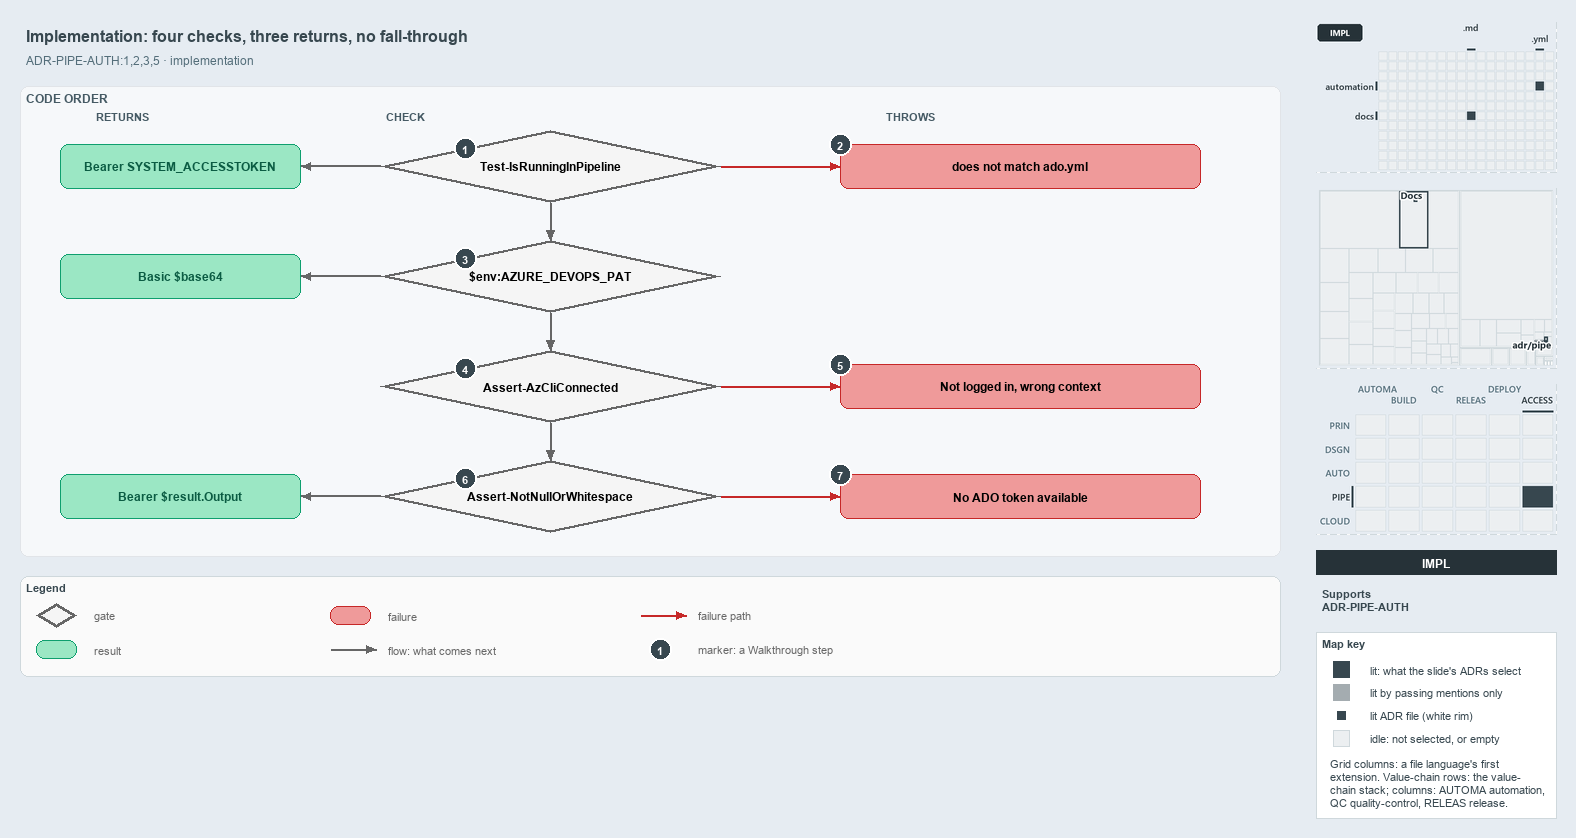

The diagram above was exported from draw.io. Its source (the exported page's mxGraphModel, read from the mxfile embedded in the PNG):
<mxGraphModel dx="1024" dy="768" grid="0" gridSize="10" guides="1" tooltips="1" connect="1" arrows="1" fold="1" page="1" pageScale="1" pageWidth="1572" pageHeight="690" background="#E6ECF2" math="0" shadow="0">
  <root>
    <mxCell id="0" />
    <mxCell id="1" parent="0" />
    <mxCell id="title" value="Implementation: four checks, three returns, no fall-through" style="text;html=1;align=left;verticalAlign=middle;fontSize=16;fontStyle=1;fontColor=#37474F;" vertex="1" parent="1">
      <mxGeometry x="20" y="14" width="1260" height="30" as="geometry" />
    </mxCell>
    <mxCell id="subtitle" value="ADR-PIPE-AUTH:1,2,3,5 &amp;#183; implementation" style="text;html=1;align=left;verticalAlign=middle;fontSize=12;fontColor=#546E7A;" vertex="1" parent="1">
      <mxGeometry x="20" y="44" width="1240" height="20" as="geometry" />
    </mxCell>
    <mxCell id="band" value="CODE ORDER" style="rounded=1;html=1;arcSize=3;fillColor=#F6F8FA;strokeColor=#E1E4E8;verticalAlign=top;align=left;spacingLeft=8;fontStyle=1;fontSize=12;fontColor=#455A64;" vertex="1" parent="1">
      <mxGeometry x="20" y="80" width="1260" height="470" as="geometry" />
    </mxCell>
    <mxCell id="col-result" value="RETURNS" style="text;html=1;align=left;verticalAlign=middle;fontSize=11;fontStyle=1;fontColor=#455A64;" vertex="1" parent="1">
      <mxGeometry x="90" y="100" width="120" height="18" as="geometry" />
    </mxCell>
    <mxCell id="col-check" value="CHECK" style="text;html=1;align=left;verticalAlign=middle;fontSize=11;fontStyle=1;fontColor=#455A64;" vertex="1" parent="1">
      <mxGeometry x="380" y="100" width="120" height="18" as="geometry" />
    </mxCell>
    <mxCell id="col-fail" value="THROWS" style="text;html=1;align=left;verticalAlign=middle;fontSize=11;fontStyle=1;fontColor=#455A64;" vertex="1" parent="1">
      <mxGeometry x="880" y="100" width="120" height="18" as="geometry" />
    </mxCell>
    <mxCell id="g-pipeline" value="&lt;b&gt;Test-IsRunningInPipeline&lt;/b&gt;" style="rhombus;whiteSpace=wrap;html=1;fillColor=#f5f5f5;strokeColor=#666666;strokeWidth=3;fontSize=12;" vertex="1" parent="1">
      <mxGeometry x="380" y="124" width="340" height="72" as="geometry" />
    </mxCell>
    <mxCell id="mark-1" value="1" style="ellipse;html=1;fillColor=#37474F;strokeColor=#FFFFFF;strokeWidth=2;fontColor=#FFFFFF;fontStyle=1;fontSize=11;" vertex="1" parent="1">
      <mxGeometry x="454.0" y="131.0" width="22" height="22" as="geometry" />
    </mxCell>
    <mxCell id="g-pat" value="&lt;b&gt;$env:AZURE_DEVOPS_PAT&lt;/b&gt;" style="rhombus;whiteSpace=wrap;html=1;fillColor=#f5f5f5;strokeColor=#666666;strokeWidth=3;fontSize=12;" vertex="1" parent="1">
      <mxGeometry x="380" y="234" width="340" height="72" as="geometry" />
    </mxCell>
    <mxCell id="mark-3" value="3" style="ellipse;html=1;fillColor=#37474F;strokeColor=#FFFFFF;strokeWidth=2;fontColor=#FFFFFF;fontStyle=1;fontSize=11;" vertex="1" parent="1">
      <mxGeometry x="454.0" y="241.0" width="22" height="22" as="geometry" />
    </mxCell>
    <mxCell id="g-azcli" value="&lt;b&gt;Assert-AzCliConnected&lt;/b&gt;" style="rhombus;whiteSpace=wrap;html=1;fillColor=#f5f5f5;strokeColor=#666666;strokeWidth=3;fontSize=12;" vertex="1" parent="1">
      <mxGeometry x="380" y="344" width="340" height="72" as="geometry" />
    </mxCell>
    <mxCell id="mark-4" value="4" style="ellipse;html=1;fillColor=#37474F;strokeColor=#FFFFFF;strokeWidth=2;fontColor=#FFFFFF;fontStyle=1;fontSize=11;" vertex="1" parent="1">
      <mxGeometry x="454.0" y="351.0" width="22" height="22" as="geometry" />
    </mxCell>
    <mxCell id="g-token" value="&lt;b&gt;Assert-NotNullOrWhitespace&lt;/b&gt;" style="rhombus;whiteSpace=wrap;html=1;fillColor=#f5f5f5;strokeColor=#666666;strokeWidth=3;fontSize=12;" vertex="1" parent="1">
      <mxGeometry x="380" y="454" width="340" height="72" as="geometry" />
    </mxCell>
    <mxCell id="mark-6" value="6" style="ellipse;html=1;fillColor=#37474F;strokeColor=#FFFFFF;strokeWidth=2;fontColor=#FFFFFF;fontStyle=1;fontSize=11;" vertex="1" parent="1">
      <mxGeometry x="454.0" y="461.0" width="22" height="22" as="geometry" />
    </mxCell>
    <mxCell id="p-e-g-pipeline-g-pat-a" value="" style="text;html=1;strokeColor=none;fillColor=none;" vertex="1" parent="1">
      <mxGeometry x="550" y="196" width="1" height="1" as="geometry" />
    </mxCell>
    <mxCell id="p-e-g-pipeline-g-pat-b" value="" style="text;html=1;strokeColor=none;fillColor=none;" vertex="1" parent="1">
      <mxGeometry x="550" y="234" width="1" height="1" as="geometry" />
    </mxCell>
    <mxCell id="e-g-pipeline-g-pat" value="" style="edgeStyle=orthogonalEdgeStyle;rounded=1;html=1;fontSize=10;endArrow=block;strokeColor=#666666;" edge="1" parent="1" source="p-e-g-pipeline-g-pat-a" target="p-e-g-pipeline-g-pat-b">
      <mxGeometry relative="1" as="geometry" />
    </mxCell>
    <mxCell id="p-e-g-pat-g-azcli-a" value="" style="text;html=1;strokeColor=none;fillColor=none;" vertex="1" parent="1">
      <mxGeometry x="550" y="306" width="1" height="1" as="geometry" />
    </mxCell>
    <mxCell id="p-e-g-pat-g-azcli-b" value="" style="text;html=1;strokeColor=none;fillColor=none;" vertex="1" parent="1">
      <mxGeometry x="550" y="344" width="1" height="1" as="geometry" />
    </mxCell>
    <mxCell id="e-g-pat-g-azcli" value="" style="edgeStyle=orthogonalEdgeStyle;rounded=1;html=1;fontSize=10;endArrow=block;strokeColor=#666666;" edge="1" parent="1" source="p-e-g-pat-g-azcli-a" target="p-e-g-pat-g-azcli-b">
      <mxGeometry relative="1" as="geometry" />
    </mxCell>
    <mxCell id="p-e-g-azcli-g-token-a" value="" style="text;html=1;strokeColor=none;fillColor=none;" vertex="1" parent="1">
      <mxGeometry x="550" y="416" width="1" height="1" as="geometry" />
    </mxCell>
    <mxCell id="p-e-g-azcli-g-token-b" value="" style="text;html=1;strokeColor=none;fillColor=none;" vertex="1" parent="1">
      <mxGeometry x="550" y="454" width="1" height="1" as="geometry" />
    </mxCell>
    <mxCell id="e-g-azcli-g-token" value="" style="edgeStyle=orthogonalEdgeStyle;rounded=1;html=1;fontSize=10;endArrow=block;strokeColor=#666666;" edge="1" parent="1" source="p-e-g-azcli-g-token-a" target="p-e-g-azcli-g-token-b">
      <mxGeometry relative="1" as="geometry" />
    </mxCell>
    <mxCell id="r-bearer-agent" value="&lt;b&gt;Bearer SYSTEM_ACCESSTOKEN&lt;/b&gt;" style="rounded=1;whiteSpace=wrap;html=1;arcSize=20;fillColor=#9BE7C4;strokeColor=#0E9F6E;fontColor=#0B5C43;fontSize=12;" vertex="1" parent="1">
      <mxGeometry x="60" y="138" width="240" height="44" as="geometry" />
    </mxCell>
    <mxCell id="p-e-g-pipeline-r-bearer-agent-a" value="" style="text;html=1;strokeColor=none;fillColor=none;" vertex="1" parent="1">
      <mxGeometry x="380" y="160" width="1" height="1" as="geometry" />
    </mxCell>
    <mxCell id="p-e-g-pipeline-r-bearer-agent-b" value="" style="text;html=1;strokeColor=none;fillColor=none;" vertex="1" parent="1">
      <mxGeometry x="300" y="160" width="1" height="1" as="geometry" />
    </mxCell>
    <mxCell id="e-g-pipeline-r-bearer-agent" value="" style="edgeStyle=orthogonalEdgeStyle;rounded=1;html=1;fontSize=10;endArrow=block;strokeColor=#666666;" edge="1" parent="1" source="p-e-g-pipeline-r-bearer-agent-a" target="p-e-g-pipeline-r-bearer-agent-b">
      <mxGeometry relative="1" as="geometry" />
    </mxCell>
    <mxCell id="r-basic" value="&lt;b&gt;Basic $base64&lt;/b&gt;" style="rounded=1;whiteSpace=wrap;html=1;arcSize=20;fillColor=#9BE7C4;strokeColor=#0E9F6E;fontColor=#0B5C43;fontSize=12;" vertex="1" parent="1">
      <mxGeometry x="60" y="248" width="240" height="44" as="geometry" />
    </mxCell>
    <mxCell id="p-e-g-pat-r-basic-a" value="" style="text;html=1;strokeColor=none;fillColor=none;" vertex="1" parent="1">
      <mxGeometry x="380" y="270" width="1" height="1" as="geometry" />
    </mxCell>
    <mxCell id="p-e-g-pat-r-basic-b" value="" style="text;html=1;strokeColor=none;fillColor=none;" vertex="1" parent="1">
      <mxGeometry x="300" y="270" width="1" height="1" as="geometry" />
    </mxCell>
    <mxCell id="e-g-pat-r-basic" value="" style="edgeStyle=orthogonalEdgeStyle;rounded=1;html=1;fontSize=10;endArrow=block;strokeColor=#666666;" edge="1" parent="1" source="p-e-g-pat-r-basic-a" target="p-e-g-pat-r-basic-b">
      <mxGeometry relative="1" as="geometry" />
    </mxCell>
    <mxCell id="r-bearer-az" value="&lt;b&gt;Bearer $result.Output&lt;/b&gt;" style="rounded=1;whiteSpace=wrap;html=1;arcSize=20;fillColor=#9BE7C4;strokeColor=#0E9F6E;fontColor=#0B5C43;fontSize=12;" vertex="1" parent="1">
      <mxGeometry x="60" y="468" width="240" height="44" as="geometry" />
    </mxCell>
    <mxCell id="p-e-g-token-r-bearer-az-a" value="" style="text;html=1;strokeColor=none;fillColor=none;" vertex="1" parent="1">
      <mxGeometry x="380" y="490" width="1" height="1" as="geometry" />
    </mxCell>
    <mxCell id="p-e-g-token-r-bearer-az-b" value="" style="text;html=1;strokeColor=none;fillColor=none;" vertex="1" parent="1">
      <mxGeometry x="300" y="490" width="1" height="1" as="geometry" />
    </mxCell>
    <mxCell id="e-g-token-r-bearer-az" value="" style="edgeStyle=orthogonalEdgeStyle;rounded=1;html=1;fontSize=10;endArrow=block;strokeColor=#666666;" edge="1" parent="1" source="p-e-g-token-r-bearer-az-a" target="p-e-g-token-r-bearer-az-b">
      <mxGeometry relative="1" as="geometry" />
    </mxCell>
    <mxCell id="f-collection" value="&lt;b&gt;does not match ado.yml&lt;/b&gt;" style="rounded=1;whiteSpace=wrap;html=1;arcSize=20;fillColor=#EF9A9A;strokeColor=#C62828;fontSize=12;" vertex="1" parent="1">
      <mxGeometry x="840" y="138" width="360" height="44" as="geometry" />
    </mxCell>
    <mxCell id="p-e-g-pipeline-f-collection-a" value="" style="text;html=1;strokeColor=none;fillColor=none;" vertex="1" parent="1">
      <mxGeometry x="720" y="160" width="1" height="1" as="geometry" />
    </mxCell>
    <mxCell id="p-e-g-pipeline-f-collection-b" value="" style="text;html=1;strokeColor=none;fillColor=none;" vertex="1" parent="1">
      <mxGeometry x="840" y="160" width="1" height="1" as="geometry" />
    </mxCell>
    <mxCell id="e-g-pipeline-f-collection" value="" style="edgeStyle=orthogonalEdgeStyle;rounded=1;html=1;fontSize=10;endArrow=block;strokeColor=#C62828;" edge="1" parent="1" source="p-e-g-pipeline-f-collection-a" target="p-e-g-pipeline-f-collection-b">
      <mxGeometry relative="1" as="geometry" />
    </mxCell>
    <mxCell id="mark-2" value="2" style="ellipse;html=1;fillColor=#37474F;strokeColor=#FFFFFF;strokeWidth=2;fontColor=#FFFFFF;fontStyle=1;fontSize=11;" vertex="1" parent="1">
      <mxGeometry x="829" y="127" width="22" height="22" as="geometry" />
    </mxCell>
    <mxCell id="f-azcli" value="&lt;b&gt;Not logged in, wrong context&lt;/b&gt;" style="rounded=1;whiteSpace=wrap;html=1;arcSize=20;fillColor=#EF9A9A;strokeColor=#C62828;fontSize=12;" vertex="1" parent="1">
      <mxGeometry x="840" y="358" width="360" height="44" as="geometry" />
    </mxCell>
    <mxCell id="p-e-g-azcli-f-azcli-a" value="" style="text;html=1;strokeColor=none;fillColor=none;" vertex="1" parent="1">
      <mxGeometry x="720" y="380" width="1" height="1" as="geometry" />
    </mxCell>
    <mxCell id="p-e-g-azcli-f-azcli-b" value="" style="text;html=1;strokeColor=none;fillColor=none;" vertex="1" parent="1">
      <mxGeometry x="840" y="380" width="1" height="1" as="geometry" />
    </mxCell>
    <mxCell id="e-g-azcli-f-azcli" value="" style="edgeStyle=orthogonalEdgeStyle;rounded=1;html=1;fontSize=10;endArrow=block;strokeColor=#C62828;" edge="1" parent="1" source="p-e-g-azcli-f-azcli-a" target="p-e-g-azcli-f-azcli-b">
      <mxGeometry relative="1" as="geometry" />
    </mxCell>
    <mxCell id="mark-5" value="5" style="ellipse;html=1;fillColor=#37474F;strokeColor=#FFFFFF;strokeWidth=2;fontColor=#FFFFFF;fontStyle=1;fontSize=11;" vertex="1" parent="1">
      <mxGeometry x="829" y="347" width="22" height="22" as="geometry" />
    </mxCell>
    <mxCell id="f-notoken" value="&lt;b&gt;No ADO token available&lt;/b&gt;" style="rounded=1;whiteSpace=wrap;html=1;arcSize=20;fillColor=#EF9A9A;strokeColor=#C62828;fontSize=12;" vertex="1" parent="1">
      <mxGeometry x="840" y="468" width="360" height="44" as="geometry" />
    </mxCell>
    <mxCell id="p-e-g-token-f-notoken-a" value="" style="text;html=1;strokeColor=none;fillColor=none;" vertex="1" parent="1">
      <mxGeometry x="720" y="490" width="1" height="1" as="geometry" />
    </mxCell>
    <mxCell id="p-e-g-token-f-notoken-b" value="" style="text;html=1;strokeColor=none;fillColor=none;" vertex="1" parent="1">
      <mxGeometry x="840" y="490" width="1" height="1" as="geometry" />
    </mxCell>
    <mxCell id="e-g-token-f-notoken" value="" style="edgeStyle=orthogonalEdgeStyle;rounded=1;html=1;fontSize=10;endArrow=block;strokeColor=#C62828;" edge="1" parent="1" source="p-e-g-token-f-notoken-a" target="p-e-g-token-f-notoken-b">
      <mxGeometry relative="1" as="geometry" />
    </mxCell>
    <mxCell id="mark-7" value="7" style="ellipse;html=1;fillColor=#37474F;strokeColor=#FFFFFF;strokeWidth=2;fontColor=#FFFFFF;fontStyle=1;fontSize=11;" vertex="1" parent="1">
      <mxGeometry x="829" y="457" width="22" height="22" as="geometry" />
    </mxCell>
    <mxCell id="legend" value="&lt;b&gt;Legend&lt;/b&gt;" style="rounded=1;whiteSpace=wrap;html=1;arcSize=6;fillColor=#FAFAFA;strokeColor=#CFD8DC;align=left;verticalAlign=top;spacing=8;fontSize=11;fontColor=#37474F;" vertex="1" parent="1">
      <mxGeometry x="20" y="570" width="1260" height="100" as="geometry" />
    </mxCell>
    <mxCell id="legend-0" value="" style="rhombus;whiteSpace=wrap;html=1;fillColor=#f5f5f5;strokeColor=#666666;strokeWidth=3;" vertex="1" parent="1">
      <mxGeometry x="36.0" y="597.0" width="40" height="24" as="geometry" />
    </mxCell>
    <mxCell id="legend-0-text" value="gate" style="text;html=1;align=left;verticalAlign=middle;fontSize=11;fontColor=#666666;" vertex="1" parent="1">
      <mxGeometry x="88" y="599" width="240" height="20" as="geometry" />
    </mxCell>
    <mxCell id="legend-1" value="" style="rounded=1;whiteSpace=wrap;html=1;arcSize=20;fillColor=#9BE7C4;strokeColor=#0E9F6E;" vertex="1" parent="1">
      <mxGeometry x="36.0" y="634.0" width="40" height="18" as="geometry" />
    </mxCell>
    <mxCell id="legend-1-text" value="result" style="text;html=1;align=left;verticalAlign=middle;fontSize=11;fontColor=#666666;" vertex="1" parent="1">
      <mxGeometry x="88" y="633" width="240" height="20" as="geometry" />
    </mxCell>
    <mxCell id="legend-2" value="" style="rounded=1;whiteSpace=wrap;html=1;arcSize=20;fillColor=#EF9A9A;strokeColor=#C62828;" vertex="1" parent="1">
      <mxGeometry x="330.0" y="600.0" width="40" height="18" as="geometry" />
    </mxCell>
    <mxCell id="legend-2-text" value="failure" style="text;html=1;align=left;verticalAlign=middle;fontSize=11;fontColor=#666666;" vertex="1" parent="1">
      <mxGeometry x="382" y="599" width="240" height="20" as="geometry" />
    </mxCell>
    <mxCell id="legend-3-a" value="" style="text;html=1;strokeColor=none;fillColor=none;" vertex="1" parent="1">
      <mxGeometry x="330" y="643" width="1" height="1" as="geometry" />
    </mxCell>
    <mxCell id="legend-3-b" value="" style="text;html=1;strokeColor=none;fillColor=none;" vertex="1" parent="1">
      <mxGeometry x="376" y="643" width="1" height="1" as="geometry" />
    </mxCell>
    <mxCell id="legend-3" value="" style="edgeStyle=orthogonalEdgeStyle;rounded=1;html=1;fontSize=10;endArrow=block;strokeColor=#666666;" edge="1" parent="1" source="legend-3-a" target="legend-3-b">
      <mxGeometry relative="1" as="geometry" />
    </mxCell>
    <mxCell id="legend-3-text" value="flow: what comes next" style="text;html=1;align=left;verticalAlign=middle;fontSize=11;fontColor=#666666;" vertex="1" parent="1">
      <mxGeometry x="382" y="633" width="240" height="20" as="geometry" />
    </mxCell>
    <mxCell id="legend-4-a" value="" style="text;html=1;strokeColor=none;fillColor=none;" vertex="1" parent="1">
      <mxGeometry x="640" y="609" width="1" height="1" as="geometry" />
    </mxCell>
    <mxCell id="legend-4-b" value="" style="text;html=1;strokeColor=none;fillColor=none;" vertex="1" parent="1">
      <mxGeometry x="686" y="609" width="1" height="1" as="geometry" />
    </mxCell>
    <mxCell id="legend-4" value="" style="edgeStyle=orthogonalEdgeStyle;rounded=1;html=1;fontSize=10;endArrow=block;strokeColor=#C62828;" edge="1" parent="1" source="legend-4-a" target="legend-4-b">
      <mxGeometry relative="1" as="geometry" />
    </mxCell>
    <mxCell id="legend-4-text" value="failure path" style="text;html=1;align=left;verticalAlign=middle;fontSize=11;fontColor=#666666;" vertex="1" parent="1">
      <mxGeometry x="692" y="599" width="240" height="20" as="geometry" />
    </mxCell>
    <mxCell id="legend-5" value="1" style="ellipse;html=1;fillColor=#37474F;strokeColor=#FFFFFF;strokeWidth=2;fontColor=#FFFFFF;fontStyle=1;fontSize=11;" vertex="1" parent="1">
      <mxGeometry x="649" y="632" width="22" height="22" as="geometry" />
    </mxCell>
    <mxCell id="legend-5-text" value="marker: a Walkthrough step" style="text;html=1;align=left;verticalAlign=middle;fontSize=11;fontColor=#666666;" vertex="1" parent="1">
      <mxGeometry x="692" y="633" width="240" height="20" as="geometry" />
    </mxCell>
    <mxCell id="minimap-grid" value="" style="shape=image;html=1;imageAspect=0;aspect=fixed;verticalLabelPosition=bottom;strokeColor=#CFD8DC;dashed=1;fillColor=#FAFAFA;image=data:image/png,(base64 omitted: 6872 chars);" vertex="1" parent="1">
      <mxGeometry x="1316" y="16" width="240" height="150" as="geometry" />
    </mxCell>
    <mxCell id="minimap-tree" value="" style="shape=image;html=1;imageAspect=0;aspect=fixed;verticalLabelPosition=bottom;strokeColor=#CFD8DC;dashed=1;fillColor=#FAFAFA;image=data:image/png,(base64 omitted: 8088 chars);" vertex="1" parent="1">
      <mxGeometry x="1316" y="182" width="240" height="180" as="geometry" />
    </mxCell>
    <mxCell id="minimap-chain" value="" style="shape=image;html=1;imageAspect=0;aspect=fixed;verticalLabelPosition=bottom;strokeColor=#CFD8DC;dashed=1;fillColor=#FAFAFA;image=data:image/png,(base64 omitted: 14152 chars);" vertex="1" parent="1">
      <mxGeometry x="1316" y="378" width="240" height="150" as="geometry" />
    </mxCell>
    <mxCell id="lens-badge" value="IMPL" style="rounded=0;whiteSpace=wrap;html=1;align=center;verticalAlign=middle;fontSize=12;fontStyle=1;fontColor=#FFFFFF;fillColor=#263238;strokeColor=none;" vertex="1" parent="1">
      <mxGeometry x="1316" y="544" width="240" height="24" as="geometry" />
    </mxCell>
    <mxCell id="supports" value="&lt;b&gt;Supports&lt;/b&gt;&lt;br&gt;ADR-PIPE-AUTH" style="text;html=1;whiteSpace=wrap;align=left;verticalAlign=top;fontSize=11;fontColor=#37474F;" vertex="1" parent="1">
      <mxGeometry x="1316" y="576" width="240" height="38" as="geometry" />
    </mxCell>
    <mxCell id="mapkey" value="&lt;b&gt;Map key&lt;/b&gt;" style="rounded=0;whiteSpace=wrap;html=1;align=left;verticalAlign=top;fontSize=11;fontColor=#37474F;fillColor=#FFFFFF;strokeColor=#CFD8DC;spacingLeft=8;spacingTop=2;" vertex="1" parent="1">
      <mxGeometry x="1316" y="626" width="240" height="186" as="geometry" />
    </mxCell>
    <mxCell id="mapkey-lit" value="" style="rounded=0;html=1;fillColor=#37474F;strokeColor=#37474F;" vertex="1" parent="1">
      <mxGeometry x="1333.0" y="655.0" width="16" height="16" as="geometry" />
    </mxCell>
    <mxCell id="mapkey-lit-text" value="lit: what the slide's ADRs select" style="text;html=1;align=left;verticalAlign=middle;fontSize=11;fontColor=#37474F;" vertex="1" parent="1">
      <mxGeometry x="1364" y="653" width="184" height="20" as="geometry" />
    </mxCell>
    <mxCell id="mapkey-touched" value="" style="rounded=0;html=1;fillColor=#A4ACB0;strokeColor=#A4ACB0;" vertex="1" parent="1">
      <mxGeometry x="1333.0" y="678.0" width="16" height="16" as="geometry" />
    </mxCell>
    <mxCell id="mapkey-touched-text" value="lit by passing mentions only" style="text;html=1;align=left;verticalAlign=middle;fontSize=11;fontColor=#37474F;" vertex="1" parent="1">
      <mxGeometry x="1364" y="676" width="184" height="20" as="geometry" />
    </mxCell>
    <mxCell id="mapkey-adr" value="" style="rounded=0;html=1;fillColor=#37474F;strokeColor=#FFFFFF;strokeWidth=2;" vertex="1" parent="1">
      <mxGeometry x="1335.0" y="703.0" width="12" height="12" as="geometry" />
    </mxCell>
    <mxCell id="mapkey-adr-text" value="lit ADR file (white rim)" style="text;html=1;align=left;verticalAlign=middle;fontSize=11;fontColor=#37474F;" vertex="1" parent="1">
      <mxGeometry x="1364" y="699" width="184" height="20" as="geometry" />
    </mxCell>
    <mxCell id="mapkey-idle" value="" style="rounded=0;html=1;fillColor=#ECEFF1;strokeColor=#CFD8DC;" vertex="1" parent="1">
      <mxGeometry x="1333.0" y="724.0" width="16" height="16" as="geometry" />
    </mxCell>
    <mxCell id="mapkey-idle-text" value="idle: not selected, or empty" style="text;html=1;align=left;verticalAlign=middle;fontSize=11;fontColor=#37474F;" vertex="1" parent="1">
      <mxGeometry x="1364" y="722" width="184" height="20" as="geometry" />
    </mxCell>
    <mxCell id="mapkey-codes" value="Grid columns: a file language's first&lt;br&gt;extension. Value-chain rows: the value-&lt;br&gt;chain stack; columns: AUTOMA automation,&lt;br&gt;QC quality-control, RELEAS release." style="text;html=1;align=left;verticalAlign=top;whiteSpace=wrap;fontSize=11;fontColor=#37474F;" vertex="1" parent="1">
      <mxGeometry x="1324" y="746" width="224" height="60" as="geometry" />
    </mxCell>
  </root>
</mxGraphModel>